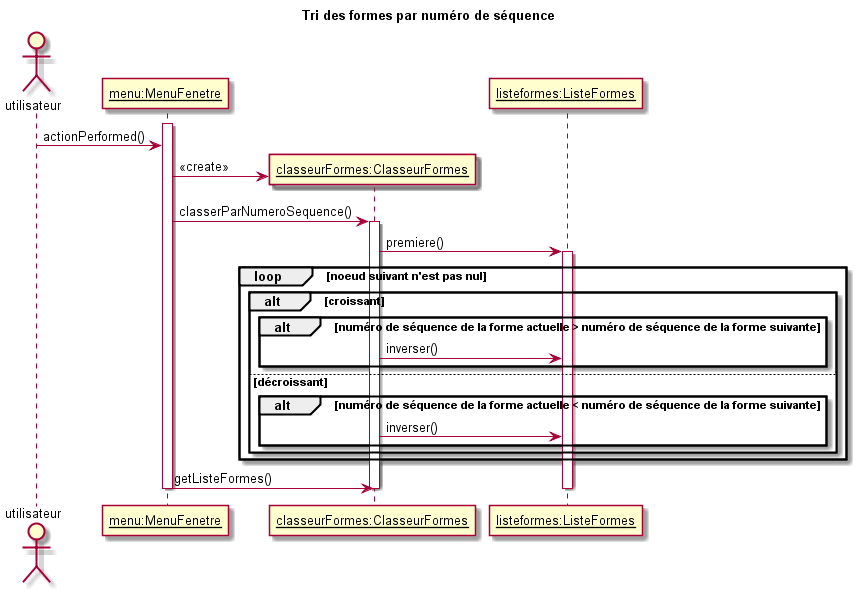

The diagram above was rendered by PlantUML. Its source (embedded in the PNG):
@startuml
title Tri des formes par numéro de séquence

actor utilisateur
participant "<u>menu:MenuFenetre" as menu

activate menu
utilisateur -> menu : actionPerformed()

create "<u>classeurFormes:ClasseurFormes" as classeur
menu -> classeur : «create»

'Addition of the other classes in the diagram
participant "<u>listeformes:ListeFormes" as liste

menu -> classeur : classerParNumeroSequence()
activate classeur

classeur -> liste : premiere()
activate liste

loop noeud suivant n'est pas nul
	alt croissant
		alt numéro de séquence de la forme actuelle > numéro de séquence de la forme suivante
			classeur -> liste : inverser()
		end
	else décroissant
		alt numéro de séquence de la forme actuelle < numéro de séquence de la forme suivante
			classeur -> liste : inverser()
		end
	end
end

menu -> classeur : getListeFormes()

deactivate liste
deactivate classeur
deactivate menu

@enduml